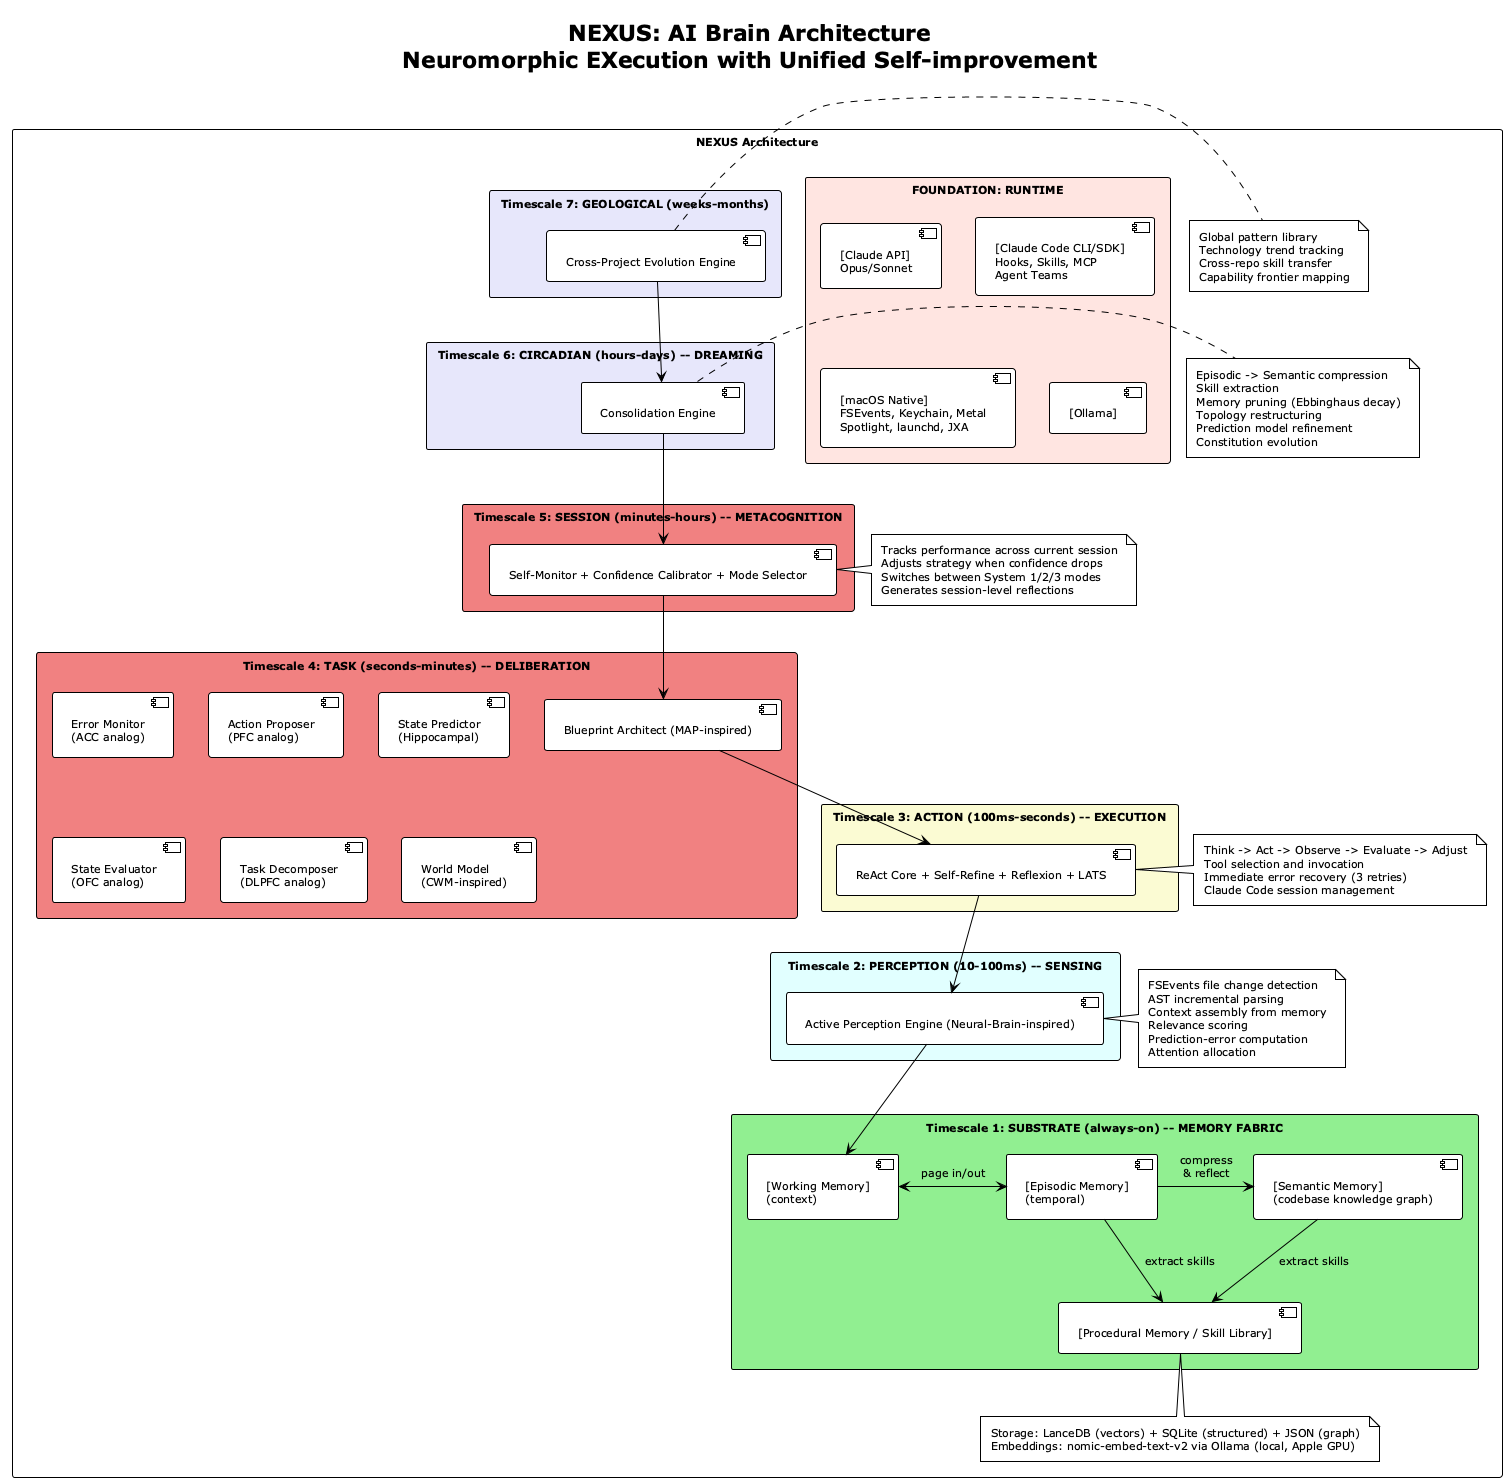

The diagram above was rendered by PlantUML. Its source (embedded in the PNG):
@startuml
!theme plain
skinparam backgroundColor #FFFFFF
skinparam packageStyle rectangle
skinparam defaultFontSize 11
skinparam padding 4

title NEXUS: AI Brain Architecture\nNeuromorphic EXecution with Unified Self-improvement

package "NEXUS Architecture" {

  package "Timescale 7: GEOLOGICAL (weeks-months)" #Lavender {
    component "Cross-Project Evolution Engine" as T7
  }
  note right of T7
    Global pattern library
    Technology trend tracking
    Cross-repo skill transfer
    Capability frontier mapping
  end note

  package "Timescale 6: CIRCADIAN (hours-days) -- DREAMING" #Lavender {
    component "Consolidation Engine" as T6
  }
  note right of T6
    Episodic -> Semantic compression
    Skill extraction
    Memory pruning (Ebbinghaus decay)
    Topology restructuring
    Prediction model refinement
    Constitution evolution
  end note

  package "Timescale 5: SESSION (minutes-hours) -- METACOGNITION" #LightCoral {
    component "Self-Monitor + Confidence Calibrator + Mode Selector" as T5
  }
  note right of T5
    Tracks performance across current session
    Adjusts strategy when confidence drops
    Switches between System 1/2/3 modes
    Generates session-level reflections
  end note

  package "Timescale 4: TASK (seconds-minutes) -- DELIBERATION" #LightCoral {
    component "Blueprint Architect (MAP-inspired)" as T4
    component "Error Monitor\n(ACC analog)" as T4a
    component "Action Proposer\n(PFC analog)" as T4b
    component "State Predictor\n(Hippocampal)" as T4c
    component "State Evaluator\n(OFC analog)" as T4d
    component "Task Decomposer\n(DLPFC analog)" as T4e
    component "World Model\n(CWM-inspired)" as T4f
  }

  package "Timescale 3: ACTION (100ms-seconds) -- EXECUTION" #LightGoldenRodYellow {
    component "ReAct Core + Self-Refine + Reflexion + LATS" as T3
  }
  note right of T3
    Think -> Act -> Observe -> Evaluate -> Adjust
    Tool selection and invocation
    Immediate error recovery (3 retries)
    Claude Code session management
  end note

  package "Timescale 2: PERCEPTION (10-100ms) -- SENSING" #LightCyan {
    component "Active Perception Engine (Neural-Brain-inspired)" as T2
  }
  note right of T2
    FSEvents file change detection
    AST incremental parsing
    Context assembly from memory
    Relevance scoring
    Prediction-error computation
    Attention allocation
  end note

  package "Timescale 1: SUBSTRATE (always-on) -- MEMORY FABRIC" #LightGreen {
    component "[Working Memory]\n(context)" as WM
    component "[Episodic Memory]\n(temporal)" as EM
    component "[Semantic Memory]\n(codebase knowledge graph)" as SM
    component "[Procedural Memory / Skill Library]" as PM

    WM <-right-> EM : page in/out
    EM -right-> SM : compress\n& reflect
    EM -down-> PM : extract skills
    SM -down-> PM : extract skills
  }
  note bottom of PM
    Storage: LanceDB (vectors) + SQLite (structured) + JSON (graph)
    Embeddings: nomic-embed-text-v2 via Ollama (local, Apple GPU)
  end note

  package "FOUNDATION: RUNTIME" #MistyRose {
    component "[Claude API]\nOpus/Sonnet" as F1
    component "[Claude Code CLI/SDK]\nHooks, Skills, MCP\nAgent Teams" as F2
    component "[macOS Native]\nFSEvents, Keychain, Metal\nSpotlight, launchd, JXA" as F3
    component "[Ollama]" as F4
  }
}

T7 -down-> T6
T6 -down-> T5
T5 -down-> T4
T4 -down-> T3
T3 -down-> T2
T2 -down-> WM

@enduml